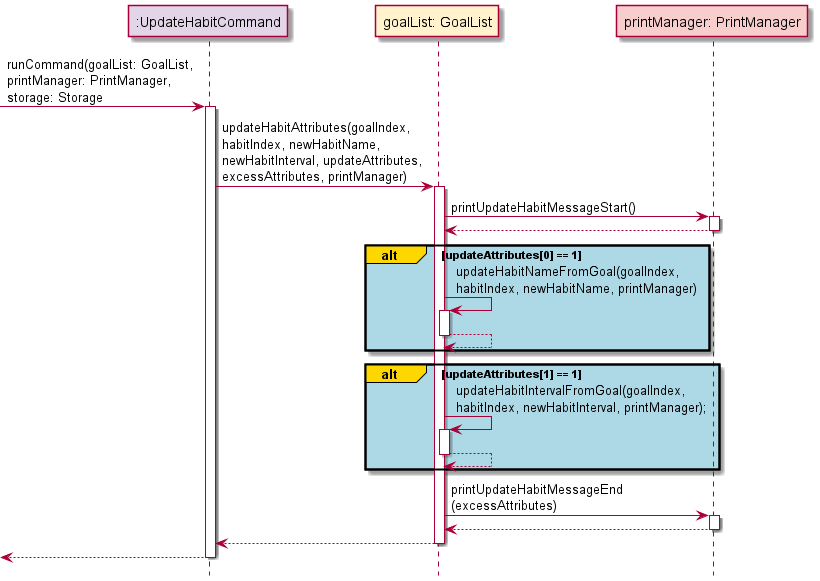

The diagram above was rendered by PlantUML. Its source (embedded in the PNG):
@startuml
'https://plantuml.com/sequence-diagram
!include Style.puml

participant ":UpdateHabitCommand" as UpdateHabitCommand COMMAND_COLOUR
participant "goalList: GoalList" as goalList GOAL_COLOUR
participant "printManager: PrintManager" as printManager UI_COLOUR

-> UpdateHabitCommand: runCommand(goalList: GoalList,\nprintManager: PrintManager,\nstorage: Storage
activate UpdateHabitCommand

UpdateHabitCommand -> goalList: updateHabitAttributes(goalIndex,\nhabitIndex, newHabitName,\nnewHabitInterval, updateAttributes,\nexcessAttributes, printManager)
activate goalList

goalList -> printManager: printUpdateHabitMessageStart()
activate printManager
printManager --> goalList
deactivate printManager

alt#gold #lightblue updateAttributes[0] == 1
goalList -> goalList: updateHabitNameFromGoal(goalIndex,\nhabitIndex, newHabitName, printManager)
activate goalList
goalList --> goalList:
deactivate goalList
end

alt#gold #lightblue updateAttributes[1] == 1
goalList -> goalList: updateHabitIntervalFromGoal(goalIndex, \nhabitIndex, newHabitInterval, printManager);
activate goalList
goalList --> goalList:
deactivate goalList
end

goalList -> printManager: printUpdateHabitMessageEnd\n(excessAttributes)
activate printManager
printManager --> goalList
deactivate printManager

goalList --> UpdateHabitCommand
deactivate goalList

<-- UpdateHabitCommand
deactivate UpdateHabitCommand

@enduml